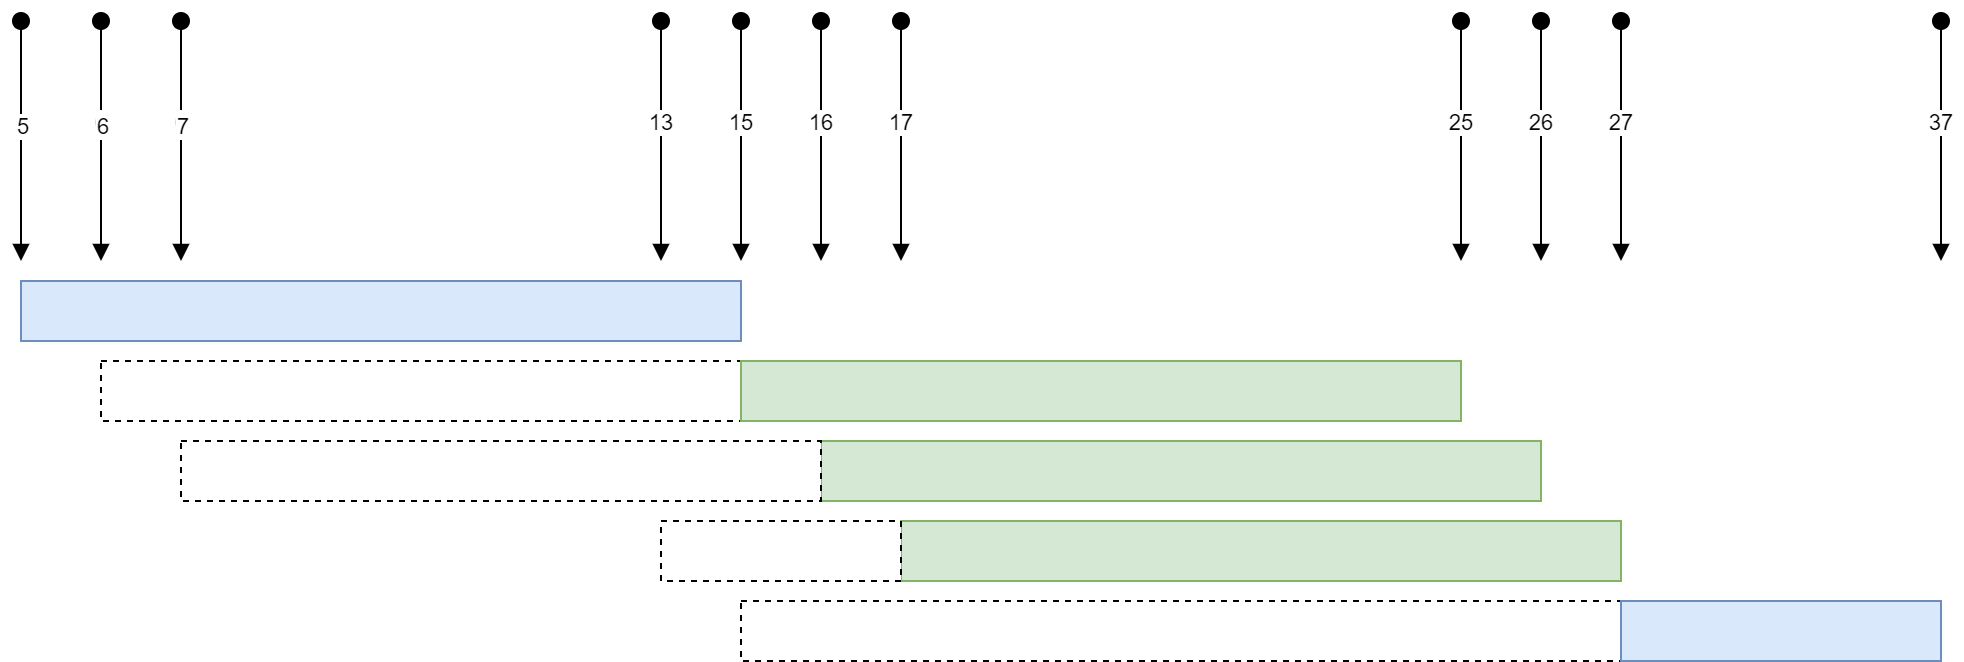

The diagram above was exported from draw.io. Its source (the exported page's mxGraphModel, read from the mxfile embedded in the PNG):
<mxGraphModel dx="2634" dy="764" grid="1" gridSize="10" guides="0" tooltips="1" connect="1" arrows="1" fold="1" page="1" pageScale="1" pageWidth="1200" pageHeight="1600" math="0" shadow="0">
  <root>
    <mxCell id="0" />
    <mxCell id="1" parent="0" />
    <mxCell id="2" value="" style="html=1;whiteSpace=wrap;fillColor=#dae8fc;strokeColor=#6c8ebf;" vertex="1" parent="1">
      <mxGeometry x="-760" y="1530" width="360" height="30" as="geometry" />
    </mxCell>
    <mxCell id="3" value="" style="html=1;verticalAlign=bottom;startArrow=oval;startFill=1;endArrow=block;startSize=8;edgeStyle=elbowEdgeStyle;elbow=vertical;curved=0;rounded=0;" edge="1" parent="1">
      <mxGeometry width="60" relative="1" as="geometry">
        <mxPoint x="-760" y="1400" as="sourcePoint" />
        <mxPoint x="-760" y="1520" as="targetPoint" />
      </mxGeometry>
    </mxCell>
    <mxCell id="4" value="5" style="edgeLabel;html=1;align=center;verticalAlign=middle;resizable=0;points=[];" vertex="1" connectable="0" parent="3">
      <mxGeometry x="-0.1405" relative="1" as="geometry">
        <mxPoint as="offset" />
      </mxGeometry>
    </mxCell>
    <mxCell id="5" value="6" style="html=1;verticalAlign=bottom;startArrow=oval;startFill=1;endArrow=block;startSize=8;edgeStyle=elbowEdgeStyle;elbow=vertical;curved=0;rounded=0;" edge="1" parent="1">
      <mxGeometry width="60" relative="1" as="geometry">
        <mxPoint x="-720" y="1400" as="sourcePoint" />
        <mxPoint x="-720" y="1520" as="targetPoint" />
      </mxGeometry>
    </mxCell>
    <mxCell id="6" value="6" style="edgeLabel;html=1;align=center;verticalAlign=middle;resizable=0;points=[];" vertex="1" connectable="0" parent="5">
      <mxGeometry x="-0.1405" relative="1" as="geometry">
        <mxPoint as="offset" />
      </mxGeometry>
    </mxCell>
    <mxCell id="7" value="15" style="html=1;verticalAlign=bottom;startArrow=oval;startFill=1;endArrow=block;startSize=8;edgeStyle=elbowEdgeStyle;elbow=vertical;curved=0;rounded=0;" edge="1" parent="1">
      <mxGeometry width="60" relative="1" as="geometry">
        <mxPoint x="-400" y="1400" as="sourcePoint" />
        <mxPoint x="-400" y="1520" as="targetPoint" />
      </mxGeometry>
    </mxCell>
    <mxCell id="8" value="6" style="html=1;verticalAlign=bottom;startArrow=oval;startFill=1;endArrow=block;startSize=8;edgeStyle=elbowEdgeStyle;elbow=vertical;curved=0;rounded=0;" edge="1" parent="1">
      <mxGeometry width="60" relative="1" as="geometry">
        <mxPoint x="-680" y="1400" as="sourcePoint" />
        <mxPoint x="-680" y="1520" as="targetPoint" />
      </mxGeometry>
    </mxCell>
    <mxCell id="9" value="7" style="edgeLabel;html=1;align=center;verticalAlign=middle;resizable=0;points=[];" vertex="1" connectable="0" parent="8">
      <mxGeometry x="-0.1405" relative="1" as="geometry">
        <mxPoint as="offset" />
      </mxGeometry>
    </mxCell>
    <mxCell id="10" value="13" style="html=1;verticalAlign=bottom;startArrow=oval;startFill=1;endArrow=block;startSize=8;edgeStyle=elbowEdgeStyle;elbow=vertical;curved=0;rounded=0;" edge="1" parent="1">
      <mxGeometry width="60" relative="1" as="geometry">
        <mxPoint x="-440" y="1400" as="sourcePoint" />
        <mxPoint x="-440" y="1520" as="targetPoint" />
      </mxGeometry>
    </mxCell>
    <mxCell id="11" value="" style="html=1;whiteSpace=wrap;fillColor=#d5e8d4;strokeColor=#82b366;" vertex="1" parent="1">
      <mxGeometry x="-360" y="1610" width="360" height="30" as="geometry" />
    </mxCell>
    <mxCell id="12" value="" style="html=1;whiteSpace=wrap;fillColor=#d5e8d4;strokeColor=#82b366;" vertex="1" parent="1">
      <mxGeometry x="-320" y="1650" width="360" height="30" as="geometry" />
    </mxCell>
    <mxCell id="13" value="25" style="html=1;verticalAlign=bottom;startArrow=oval;startFill=1;endArrow=block;startSize=8;edgeStyle=elbowEdgeStyle;elbow=vertical;curved=0;rounded=0;" edge="1" parent="1">
      <mxGeometry width="60" relative="1" as="geometry">
        <mxPoint x="-40" y="1400" as="sourcePoint" />
        <mxPoint x="-40" y="1520" as="targetPoint" />
      </mxGeometry>
    </mxCell>
    <mxCell id="14" value="" style="html=1;whiteSpace=wrap;dashed=1;" vertex="1" parent="1">
      <mxGeometry x="-720" y="1570" width="320" height="30" as="geometry" />
    </mxCell>
    <mxCell id="15" value="" style="html=1;whiteSpace=wrap;fillColor=#d5e8d4;strokeColor=#82b366;" vertex="1" parent="1">
      <mxGeometry x="-400" y="1570" width="360" height="30" as="geometry" />
    </mxCell>
    <mxCell id="16" value="" style="html=1;whiteSpace=wrap;dashed=1;" vertex="1" parent="1">
      <mxGeometry x="-680" y="1610" width="320" height="30" as="geometry" />
    </mxCell>
    <mxCell id="17" value="26" style="html=1;verticalAlign=bottom;startArrow=oval;startFill=1;endArrow=block;startSize=8;edgeStyle=elbowEdgeStyle;elbow=vertical;curved=0;rounded=0;" edge="1" parent="1">
      <mxGeometry width="60" relative="1" as="geometry">
        <mxPoint y="1400" as="sourcePoint" />
        <mxPoint y="1520" as="targetPoint" />
      </mxGeometry>
    </mxCell>
    <mxCell id="18" value="16" style="html=1;verticalAlign=bottom;startArrow=oval;startFill=1;endArrow=block;startSize=8;edgeStyle=elbowEdgeStyle;elbow=vertical;curved=0;rounded=0;" edge="1" parent="1">
      <mxGeometry width="60" relative="1" as="geometry">
        <mxPoint x="-360" y="1400" as="sourcePoint" />
        <mxPoint x="-360" y="1520" as="targetPoint" />
      </mxGeometry>
    </mxCell>
    <mxCell id="19" value="27" style="html=1;verticalAlign=bottom;startArrow=oval;startFill=1;endArrow=block;startSize=8;edgeStyle=elbowEdgeStyle;elbow=vertical;curved=0;rounded=0;" edge="1" parent="1">
      <mxGeometry width="60" relative="1" as="geometry">
        <mxPoint x="40" y="1400" as="sourcePoint" />
        <mxPoint x="40" y="1520" as="targetPoint" />
      </mxGeometry>
    </mxCell>
    <mxCell id="20" value="17" style="html=1;verticalAlign=bottom;startArrow=oval;startFill=1;endArrow=block;startSize=8;edgeStyle=elbowEdgeStyle;elbow=vertical;curved=0;rounded=0;" edge="1" parent="1">
      <mxGeometry width="60" relative="1" as="geometry">
        <mxPoint x="-320" y="1400" as="sourcePoint" />
        <mxPoint x="-320" y="1520" as="targetPoint" />
      </mxGeometry>
    </mxCell>
    <mxCell id="21" value="" style="html=1;whiteSpace=wrap;dashed=1;" vertex="1" parent="1">
      <mxGeometry x="-440" y="1650" width="120" height="30" as="geometry" />
    </mxCell>
    <mxCell id="22" value="37" style="html=1;verticalAlign=bottom;startArrow=oval;startFill=1;endArrow=block;startSize=8;edgeStyle=elbowEdgeStyle;elbow=vertical;curved=0;rounded=0;" edge="1" parent="1">
      <mxGeometry width="60" relative="1" as="geometry">
        <mxPoint x="200" y="1400" as="sourcePoint" />
        <mxPoint x="200" y="1520" as="targetPoint" />
      </mxGeometry>
    </mxCell>
    <mxCell id="23" value="" style="html=1;whiteSpace=wrap;dashed=1;" vertex="1" parent="1">
      <mxGeometry x="-400" y="1690" width="440" height="30" as="geometry" />
    </mxCell>
    <mxCell id="24" value="" style="html=1;whiteSpace=wrap;fillColor=#dae8fc;strokeColor=#6c8ebf;" vertex="1" parent="1">
      <mxGeometry x="40" y="1690" width="160" height="30" as="geometry" />
    </mxCell>
  </root>
</mxGraphModel>